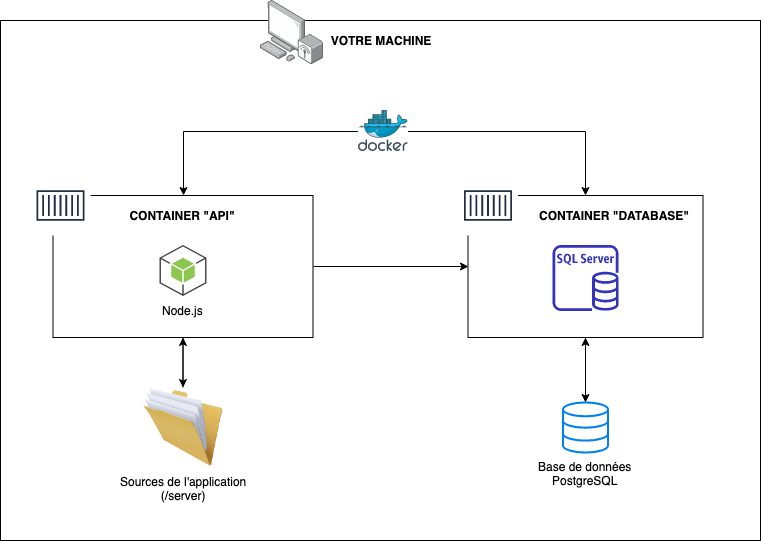

The diagram above was exported from draw.io. Its source (the exported page's mxGraphModel, read from the mxfile embedded in the PNG):
<mxGraphModel dx="1173" dy="509" grid="1" gridSize="10" guides="1" tooltips="1" connect="1" arrows="1" fold="1" page="1" pageScale="1" pageWidth="827" pageHeight="1169" math="0" shadow="0">
  <root>
    <mxCell id="0" />
    <mxCell id="1" parent="0" />
    <mxCell id="jqPLFunIBAq6-trpu6WU-7" value="" style="rounded=0;whiteSpace=wrap;html=1;" vertex="1" parent="1">
      <mxGeometry x="40" y="40" width="760" height="520" as="geometry" />
    </mxCell>
    <mxCell id="jqPLFunIBAq6-trpu6WU-8" value="VOTRE MACHINE" style="text;html=1;strokeColor=none;fillColor=none;align=center;verticalAlign=middle;whiteSpace=wrap;rounded=0;fontStyle=1" vertex="1" parent="1">
      <mxGeometry x="40" y="50" width="760" height="20" as="geometry" />
    </mxCell>
    <mxCell id="jqPLFunIBAq6-trpu6WU-32" style="edgeStyle=orthogonalEdgeStyle;rounded=0;orthogonalLoop=1;jettySize=auto;html=1;" edge="1" parent="1" source="jqPLFunIBAq6-trpu6WU-12" target="jqPLFunIBAq6-trpu6WU-30">
      <mxGeometry relative="1" as="geometry" />
    </mxCell>
    <mxCell id="jqPLFunIBAq6-trpu6WU-34" style="edgeStyle=orthogonalEdgeStyle;rounded=0;orthogonalLoop=1;jettySize=auto;html=1;exitX=1;exitY=0.5;exitDx=0;exitDy=0;entryX=0;entryY=0.5;entryDx=0;entryDy=0;" edge="1" parent="1" source="jqPLFunIBAq6-trpu6WU-12" target="jqPLFunIBAq6-trpu6WU-14">
      <mxGeometry relative="1" as="geometry" />
    </mxCell>
    <mxCell id="jqPLFunIBAq6-trpu6WU-12" value="" style="rounded=0;whiteSpace=wrap;html=1;" vertex="1" parent="1">
      <mxGeometry x="92.5" y="215" width="260" height="142" as="geometry" />
    </mxCell>
    <mxCell id="jqPLFunIBAq6-trpu6WU-13" value="CONTAINER &quot;API&quot;" style="text;html=1;strokeColor=none;fillColor=none;align=center;verticalAlign=middle;whiteSpace=wrap;rounded=0;fontStyle=1" vertex="1" parent="1">
      <mxGeometry x="93" y="225" width="257" height="20" as="geometry" />
    </mxCell>
    <mxCell id="jqPLFunIBAq6-trpu6WU-25" style="edgeStyle=orthogonalEdgeStyle;rounded=0;orthogonalLoop=1;jettySize=auto;html=1;" edge="1" parent="1" source="jqPLFunIBAq6-trpu6WU-14" target="jqPLFunIBAq6-trpu6WU-21">
      <mxGeometry relative="1" as="geometry" />
    </mxCell>
    <mxCell id="jqPLFunIBAq6-trpu6WU-14" value="" style="rounded=0;whiteSpace=wrap;html=1;" vertex="1" parent="1">
      <mxGeometry x="507.5" y="215" width="235" height="142" as="geometry" />
    </mxCell>
    <mxCell id="jqPLFunIBAq6-trpu6WU-15" value="CONTAINER &quot;DATABASE&quot;" style="text;html=1;strokeColor=none;fillColor=none;align=right;verticalAlign=middle;whiteSpace=wrap;rounded=0;fontStyle=1" vertex="1" parent="1">
      <mxGeometry x="508" y="225" width="222" height="20" as="geometry" />
    </mxCell>
    <mxCell id="jqPLFunIBAq6-trpu6WU-16" value="" style="points=[];aspect=fixed;html=1;align=center;shadow=0;dashed=0;image;image=img/lib/allied_telesis/computer_and_terminals/Personal_Computer_Wireless.svg;" vertex="1" parent="1">
      <mxGeometry x="300" y="20" width="63" height="64.2" as="geometry" />
    </mxCell>
    <mxCell id="jqPLFunIBAq6-trpu6WU-19" value="" style="outlineConnect=0;fontColor=#232F3E;gradientColor=none;strokeColor=#232F3E;fillColor=#ffffff;dashed=0;verticalLabelPosition=bottom;verticalAlign=top;align=center;html=1;fontSize=12;fontStyle=0;aspect=fixed;shape=mxgraph.aws4.resourceIcon;resIcon=mxgraph.aws4.container_1;" vertex="1" parent="1">
      <mxGeometry x="70" y="195" width="60" height="60" as="geometry" />
    </mxCell>
    <mxCell id="jqPLFunIBAq6-trpu6WU-20" value="&lt;div&gt;&lt;br&gt;&lt;/div&gt;&lt;div&gt;&lt;br&gt;&lt;/div&gt;" style="outlineConnect=0;fontColor=#232F3E;gradientColor=none;strokeColor=#232F3E;fillColor=#ffffff;dashed=0;verticalLabelPosition=bottom;verticalAlign=top;align=center;html=1;fontSize=12;fontStyle=0;aspect=fixed;shape=mxgraph.aws4.resourceIcon;resIcon=mxgraph.aws4.container_1;" vertex="1" parent="1">
      <mxGeometry x="497.5" y="195" width="60" height="60" as="geometry" />
    </mxCell>
    <mxCell id="jqPLFunIBAq6-trpu6WU-24" style="edgeStyle=orthogonalEdgeStyle;rounded=0;orthogonalLoop=1;jettySize=auto;html=1;" edge="1" parent="1" source="jqPLFunIBAq6-trpu6WU-21" target="jqPLFunIBAq6-trpu6WU-14">
      <mxGeometry relative="1" as="geometry" />
    </mxCell>
    <mxCell id="jqPLFunIBAq6-trpu6WU-21" value="Base de données&lt;br&gt;PostgreSQL" style="html=1;verticalLabelPosition=bottom;align=center;labelBackgroundColor=#ffffff;verticalAlign=top;strokeWidth=2;strokeColor=#0080F0;fillColor=#ffffff;shadow=0;dashed=0;shape=mxgraph.ios7.icons.data;" vertex="1" parent="1">
      <mxGeometry x="602.5" y="422" width="45" height="50" as="geometry" />
    </mxCell>
    <mxCell id="jqPLFunIBAq6-trpu6WU-23" value="" style="outlineConnect=0;fontColor=#232F3E;gradientColor=none;fillColor=#3334B9;strokeColor=none;dashed=0;verticalLabelPosition=bottom;verticalAlign=top;align=center;html=1;fontSize=12;fontStyle=0;aspect=fixed;pointerEvents=1;shape=mxgraph.aws4.rds_sql_server_instance;" vertex="1" parent="1">
      <mxGeometry x="592" y="264.5" width="66" height="66" as="geometry" />
    </mxCell>
    <mxCell id="jqPLFunIBAq6-trpu6WU-27" style="edgeStyle=orthogonalEdgeStyle;rounded=0;orthogonalLoop=1;jettySize=auto;html=1;" edge="1" parent="1" source="jqPLFunIBAq6-trpu6WU-26" target="jqPLFunIBAq6-trpu6WU-12">
      <mxGeometry relative="1" as="geometry" />
    </mxCell>
    <mxCell id="jqPLFunIBAq6-trpu6WU-28" style="edgeStyle=orthogonalEdgeStyle;rounded=0;orthogonalLoop=1;jettySize=auto;html=1;" edge="1" parent="1" source="jqPLFunIBAq6-trpu6WU-26" target="jqPLFunIBAq6-trpu6WU-14">
      <mxGeometry relative="1" as="geometry" />
    </mxCell>
    <mxCell id="jqPLFunIBAq6-trpu6WU-26" value="" style="aspect=fixed;html=1;points=[];align=center;image;fontSize=12;image=img/lib/mscae/Docker.svg;" vertex="1" parent="1">
      <mxGeometry x="397.5" y="130" width="50" height="41" as="geometry" />
    </mxCell>
    <mxCell id="jqPLFunIBAq6-trpu6WU-29" value="Node.js" style="outlineConnect=0;dashed=0;verticalLabelPosition=bottom;verticalAlign=top;align=center;html=1;shape=mxgraph.aws3.android;fillColor=#8CC64F;gradientColor=none;" vertex="1" parent="1">
      <mxGeometry x="199" y="264.5" width="47" height="51" as="geometry" />
    </mxCell>
    <mxCell id="jqPLFunIBAq6-trpu6WU-31" style="edgeStyle=orthogonalEdgeStyle;rounded=0;orthogonalLoop=1;jettySize=auto;html=1;" edge="1" parent="1" source="jqPLFunIBAq6-trpu6WU-30" target="jqPLFunIBAq6-trpu6WU-12">
      <mxGeometry relative="1" as="geometry" />
    </mxCell>
    <mxCell id="jqPLFunIBAq6-trpu6WU-30" value="&lt;div&gt;Sources de l'application&lt;/div&gt;(/server)" style="image;html=1;labelBackgroundColor=#ffffff;image=img/lib/clip_art/general/Full_Folder_128x128.png" vertex="1" parent="1">
      <mxGeometry x="182.5" y="407" width="80" height="80" as="geometry" />
    </mxCell>
  </root>
</mxGraphModel>